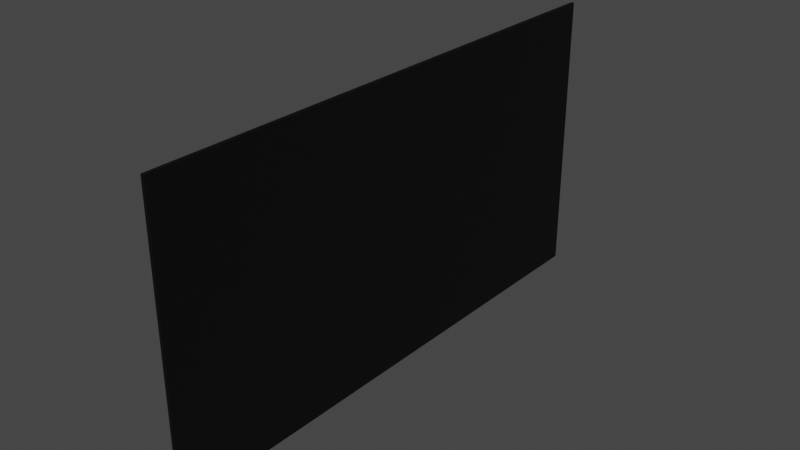 # Source: LargeMessageBoard-horizontal.blend  (saved by Blender 3.5.10; exported with 4.5.12 LTS)
import bpy
from mathutils import Matrix  # noqa: F401  (used for matrix-valued properties, if any)

bpy.ops.wm.read_factory_settings(use_empty=True)
scene = bpy.context.scene
scene.name = 'Scene'

# ---- materials (node trees are filled in below, after node groups)
mat_material_001 = bpy.data.materials.new('Material.001')
mat_material_001.use_transparent_shadow = False

# ---- material node trees
mat_material_001.use_nodes = True; mat_material_001.node_tree.nodes.clear()
_N = mat_material_001.node_tree.nodes; _L = mat_material_001.node_tree.links
n0 = _N.new('ShaderNodeBsdfPrincipled'); n0.name = 'Principled BSDF'; n0.location = (10, 300)
n0.distribution = 'GGX'
n0.subsurface_method = 'RANDOM_WALK_SKIN'
n0.inputs[0].default_value = (0.005605, 0.005605, 0.005605, 1.0)
n0.inputs[2].default_value = 0.4488
n0.inputs[3].default_value = 1.45
n0.inputs[13].default_value = 0.1024
n0.inputs[27].default_value = (0.0, 0.0, 0.0, 1.0)
n0.inputs[28].default_value = 1.0
n1 = _N.new('ShaderNodeOutputMaterial'); n1.name = 'Material Output'; n1.location = (300, 300)
_L.new(n0.outputs[0], n1.inputs[0])
n1.is_active_output = True

# ---- world
world_world = bpy.data.worlds.new('World'); scene.world = world_world
world_world.use_nodes = True; world_world.node_tree.nodes.clear()
_N = world_world.node_tree.nodes; _L = world_world.node_tree.links
n0 = _N.new('ShaderNodeOutputWorld'); n0.name = 'World Output'; n0.location = (300, 300)
n1 = _N.new('ShaderNodeBackground'); n1.name = 'Background'; n1.location = (10, 300)
n1.inputs[0].default_value = (0.05088, 0.05088, 0.05088, 1.0)
_L.new(n1.outputs[0], n0.inputs[0])
n0.is_active_output = True
world_world.color = (0.05088, 0.05088, 0.05088)
world_world.use_sun_shadow = False
world_world.sun_shadow_jitter_overblur = 0.0

# ---- meshes
me_plane = bpy.data.meshes.new('Plane')
me_plane.from_pydata([(-1.0, -1.0, 0.0), (1.0, -1.0, 0.0), (-1.0, 1.0, 0.0), (1.0, 1.0, 0.0)], [], [(0, 1, 3, 2)])
_uv = me_plane.uv_layers.new(name='UVMap')
_uv.uv.foreach_set('vector', [0.0, 0.0, 1.0, 0.0, 1.0, 1.0, 0.0, 1.0])
me_plane.materials.append(mat_material_001)
me_plane.update()

# ---- objects
ob_plane = bpy.data.objects.new('Plane', me_plane)

# ---- transforms, parenting, visibility, modifiers, constraints
ob_plane.location = (0.0, 0.0, 8.376)
ob_plane.rotation_euler = (1.571, 3.142, 1.571)
ob_plane.scale = (4.798, 2.564, 1.0)
_m = ob_plane.modifiers.new('Solidify', 'SOLIDIFY')
_m.thickness = 0.06

# ---- collection membership
scene.collection.objects.link(ob_plane)

# ---- scene / render settings (as saved in the file)
scene.frame_start = 1; scene.frame_end = 250; scene.frame_set(1)
scene.render.engine = 'BLENDER_EEVEE_NEXT'
scene.cycles.sampling_pattern = 'TABULATED_SOBOL'
scene.view_settings.view_transform = 'Filmic'
bpy.context.view_layer.update()

# ---- added for rendering (the .blend has no active camera and no usable light): camera, sun
cam_auto = bpy.data.cameras.new('AutoCamera')
cam_auto.lens = 50.0
cam_auto.sensor_width = 36.0
cam_auto.clip_end = 1000.0
ob_auto_camera = bpy.data.objects.new('AutoCamera', cam_auto)
scene.collection.objects.link(ob_auto_camera)
ob_auto_camera.location = (10.0362, -12.0795, 16.4291)
ob_auto_camera.rotation_euler = (1.09748, -7.21219e-08, 0.694738)
scene.camera = ob_auto_camera
light_auto_sun = bpy.data.lights.new('AutoSun', 'SUN')
light_auto_sun.energy = 3.0
light_auto_sun.angle = 0.0523599
ob_auto_sun = bpy.data.objects.new('AutoSun', light_auto_sun)
scene.collection.objects.link(ob_auto_sun)
ob_auto_sun.rotation_euler = (0.872665, 0.174533, 0.523599)
bpy.context.view_layer.update()

